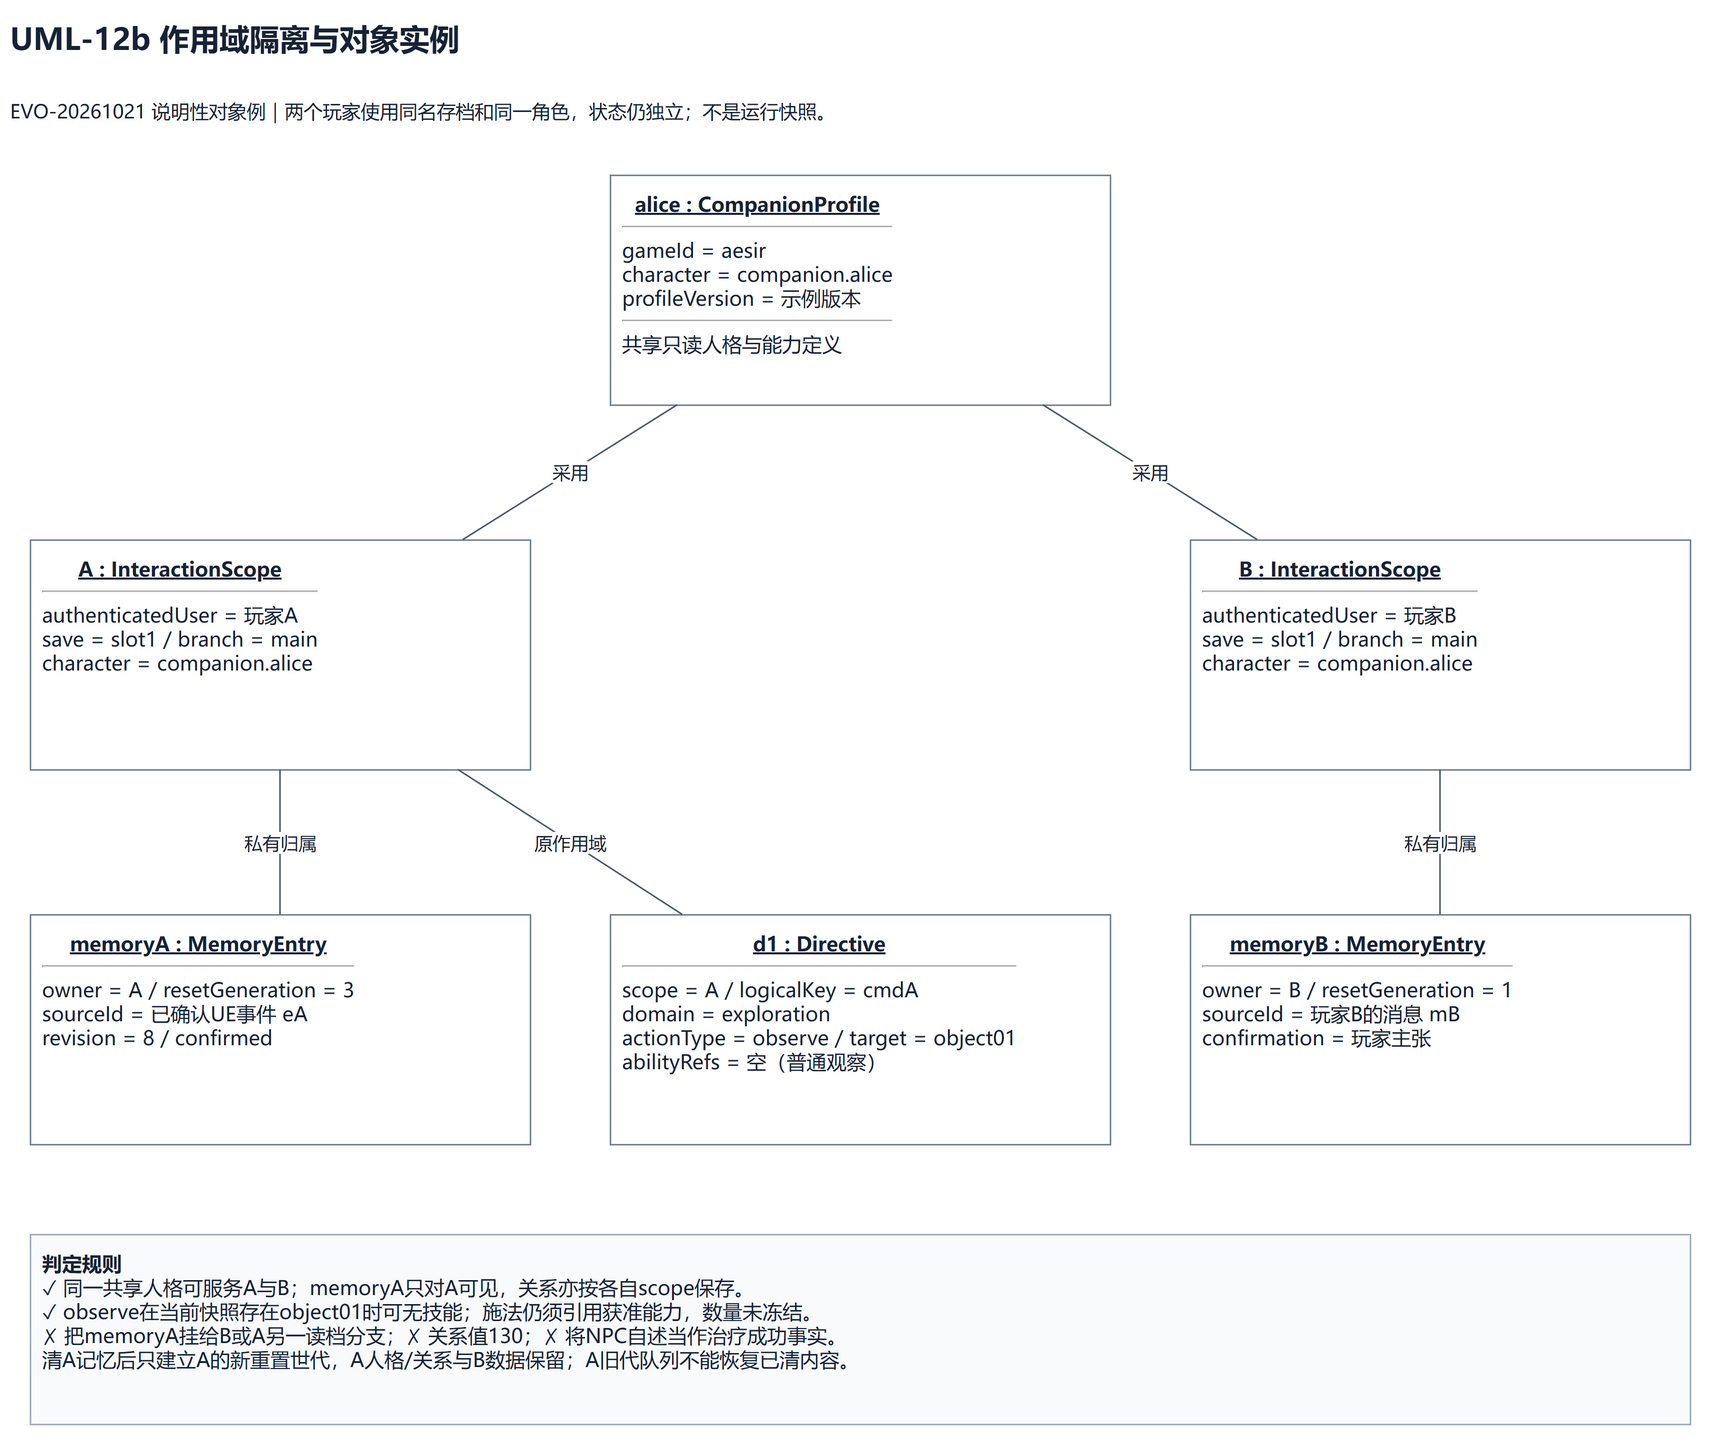

The diagram above was exported from draw.io. Its source (the exported page's mxGraphModel, read from the mxfile embedded in the PNG):
<mxGraphModel dx="1422" dy="900" grid="1" gridSize="10" guides="1" tooltips="1" connect="1" arrows="1" fold="1" page="1" pageScale="1" pageWidth="1780" pageHeight="1510" math="0" shadow="0" background="#ffffff" adaptiveColors="auto">
  <root>
    <mxCell id="0" />
    <mxCell id="1" parent="0" />
    <mxCell id="title" value="&lt;b&gt;UML-12b  作用域隔离与对象实例&lt;/b&gt;" style="fontFamily=Microsoft YaHei;fontColor=#172235;html=1;whiteSpace=wrap;fontSize=20;rounded=0;strokeColor=#64748b;strokeWidth=1.4;fillColor=#ffffff;align=left;verticalAlign=top;spacing=12;text;strokeColor=none;fillColor=none;spacing=0;fontSize=30;verticalAlign=middle;" vertex="1" parent="1">
      <mxGeometry x="40" y="25" width="1700" height="55" as="geometry" />
    </mxCell>
    <mxCell id="subtitle" value="EVO-20261021 说明性对象例｜两个玩家使用同名存档和同一角色，状态仍独立；不是运行快照。" style="fontFamily=Microsoft YaHei;fontColor=#172235;html=1;whiteSpace=wrap;fontSize=20;rounded=0;strokeColor=#64748b;strokeWidth=1.4;fillColor=#ffffff;align=left;verticalAlign=top;spacing=12;text;strokeColor=none;fillColor=none;spacing=0;fontSize=19;verticalAlign=middle;" vertex="1" parent="1">
      <mxGeometry x="40" y="90" width="1700" height="72" as="geometry" />
    </mxCell>
    <mxCell id="profile" value="&lt;div style=&quot;text-align:center&quot;&gt;&lt;b&gt;&lt;u&gt;alice : CompanionProfile&lt;/u&gt;&lt;/b&gt;&lt;/div&gt;&lt;hr&gt;gameId = aesir&lt;br&gt;character = companion.alice&lt;br&gt;profileVersion = 示例版本&lt;hr&gt;共享只读人格与能力定义" style="fontFamily=Microsoft YaHei;fontColor=#172235;html=1;whiteSpace=wrap;fontSize=20;rounded=0;strokeColor=#64748b;strokeWidth=1.4;fillColor=#ffffff;align=left;verticalAlign=top;spacing=12;fontSize=20;" vertex="1" parent="1">
      <mxGeometry x="640" y="190" width="500" height="230" as="geometry" />
    </mxCell>
    <mxCell id="scopeA" value="&lt;div style=&quot;text-align:center&quot;&gt;&lt;b&gt;&lt;u&gt;A : InteractionScope&lt;/u&gt;&lt;/b&gt;&lt;/div&gt;&lt;hr&gt;authenticatedUser = 玩家A&lt;br&gt;save = slot1 / branch = main&lt;br&gt;character = companion.alice" style="fontFamily=Microsoft YaHei;fontColor=#172235;html=1;whiteSpace=wrap;fontSize=20;rounded=0;strokeColor=#64748b;strokeWidth=1.4;fillColor=#ffffff;align=left;verticalAlign=top;spacing=12;fontSize=20;" vertex="1" parent="1">
      <mxGeometry x="60" y="555" width="500" height="230" as="geometry" />
    </mxCell>
    <mxCell id="scopeB" value="&lt;div style=&quot;text-align:center&quot;&gt;&lt;b&gt;&lt;u&gt;B : InteractionScope&lt;/u&gt;&lt;/b&gt;&lt;/div&gt;&lt;hr&gt;authenticatedUser = 玩家B&lt;br&gt;save = slot1 / branch = main&lt;br&gt;character = companion.alice" style="fontFamily=Microsoft YaHei;fontColor=#172235;html=1;whiteSpace=wrap;fontSize=20;rounded=0;strokeColor=#64748b;strokeWidth=1.4;fillColor=#ffffff;align=left;verticalAlign=top;spacing=12;fontSize=20;" vertex="1" parent="1">
      <mxGeometry x="1220" y="555" width="500" height="230" as="geometry" />
    </mxCell>
    <mxCell id="a_profile" value="采用" style="fontFamily=Microsoft YaHei;fontColor=#172235;html=1;fontSize=18;strokeColor=#475569;strokeWidth=1.5;rounded=0;curved=0;edgeStyle=none;endArrow=none;endFill=0;labelBackgroundColor=#ffffff;" edge="1" parent="1" source="scopeA" target="profile">
      <mxGeometry relative="1" as="geometry" />
    </mxCell>
    <mxCell id="b_profile" value="采用" style="fontFamily=Microsoft YaHei;fontColor=#172235;html=1;fontSize=18;strokeColor=#475569;strokeWidth=1.5;rounded=0;curved=0;edgeStyle=none;endArrow=none;endFill=0;labelBackgroundColor=#ffffff;" edge="1" parent="1" source="scopeB" target="profile">
      <mxGeometry relative="1" as="geometry" />
    </mxCell>
    <mxCell id="memA" value="&lt;div style=&quot;text-align:center&quot;&gt;&lt;b&gt;&lt;u&gt;memoryA : MemoryEntry&lt;/u&gt;&lt;/b&gt;&lt;/div&gt;&lt;hr&gt;owner = A / resetGeneration = 3&lt;br&gt;sourceId = 已确认UE事件 eA&lt;br&gt;revision = 8 / confirmed" style="fontFamily=Microsoft YaHei;fontColor=#172235;html=1;whiteSpace=wrap;fontSize=20;rounded=0;strokeColor=#64748b;strokeWidth=1.4;fillColor=#ffffff;align=left;verticalAlign=top;spacing=12;fontSize=20;" vertex="1" parent="1">
      <mxGeometry x="60" y="930" width="500" height="230" as="geometry" />
    </mxCell>
    <mxCell id="dir" value="&lt;div style=&quot;text-align:center&quot;&gt;&lt;b&gt;&lt;u&gt;d1 : Directive&lt;/u&gt;&lt;/b&gt;&lt;/div&gt;&lt;hr&gt;scope = A / logicalKey = cmdA&lt;br&gt;domain = exploration&lt;br&gt;actionType = observe / target = object01&lt;br&gt;abilityRefs = 空（普通观察）" style="fontFamily=Microsoft YaHei;fontColor=#172235;html=1;whiteSpace=wrap;fontSize=20;rounded=0;strokeColor=#64748b;strokeWidth=1.4;fillColor=#ffffff;align=left;verticalAlign=top;spacing=12;fontSize=20;" vertex="1" parent="1">
      <mxGeometry x="640" y="930" width="500" height="230" as="geometry" />
    </mxCell>
    <mxCell id="memB" value="&lt;div style=&quot;text-align:center&quot;&gt;&lt;b&gt;&lt;u&gt;memoryB : MemoryEntry&lt;/u&gt;&lt;/b&gt;&lt;/div&gt;&lt;hr&gt;owner = B / resetGeneration = 1&lt;br&gt;sourceId = 玩家B的消息 mB&lt;br&gt;confirmation = 玩家主张" style="fontFamily=Microsoft YaHei;fontColor=#172235;html=1;whiteSpace=wrap;fontSize=20;rounded=0;strokeColor=#64748b;strokeWidth=1.4;fillColor=#ffffff;align=left;verticalAlign=top;spacing=12;fontSize=20;" vertex="1" parent="1">
      <mxGeometry x="1220" y="930" width="500" height="230" as="geometry" />
    </mxCell>
    <mxCell id="a_mem" value="私有归属" style="fontFamily=Microsoft YaHei;fontColor=#172235;html=1;fontSize=18;strokeColor=#475569;strokeWidth=1.5;rounded=0;curved=0;edgeStyle=none;endArrow=none;endFill=0;labelBackgroundColor=#ffffff;" edge="1" parent="1" source="scopeA" target="memA">
      <mxGeometry relative="1" as="geometry" />
    </mxCell>
    <mxCell id="b_mem" value="私有归属" style="fontFamily=Microsoft YaHei;fontColor=#172235;html=1;fontSize=18;strokeColor=#475569;strokeWidth=1.5;rounded=0;curved=0;edgeStyle=none;endArrow=none;endFill=0;labelBackgroundColor=#ffffff;" edge="1" parent="1" source="scopeB" target="memB">
      <mxGeometry relative="1" as="geometry" />
    </mxCell>
    <mxCell id="a_dir" value="原作用域" style="fontFamily=Microsoft YaHei;fontColor=#172235;html=1;fontSize=18;strokeColor=#475569;strokeWidth=1.5;rounded=0;curved=0;edgeStyle=none;endArrow=none;endFill=0;labelBackgroundColor=#ffffff;" edge="1" parent="1" source="scopeA" target="dir">
      <mxGeometry relative="1" as="geometry" />
    </mxCell>
    <mxCell id="rules" value="&lt;b&gt;判定规则&lt;/b&gt;&lt;br&gt;✓ 同一共享人格可服务A与B；memoryA只对A可见，关系亦按各自scope保存。&lt;br&gt;✓ observe在当前快照存在object01时可无技能；施法仍须引用获准能力，数量未冻结。&lt;br&gt;✗ 把memoryA挂给B或A另一读档分支；✗ 关系值130；✗ 将NPC自述当作治疗成功事实。&lt;br&gt;清A记忆后只建立A的新重置世代，A人格/关系与B数据保留；A旧代队列不能恢复已清内容。" style="fontFamily=Microsoft YaHei;fontColor=#172235;html=1;whiteSpace=wrap;fontSize=20;rounded=0;strokeColor=#64748b;strokeWidth=1.4;fillColor=#ffffff;align=left;verticalAlign=top;spacing=12;fillColor=#f8fafc;strokeColor=#94a3b8;fontSize=20;" vertex="1" parent="1">
      <mxGeometry x="60" y="1250" width="1660" height="190" as="geometry" />
    </mxCell>
  </root>
</mxGraphModel>